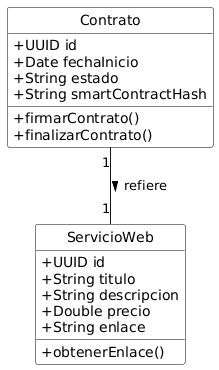

The diagram above was rendered by PlantUML. Its source (embedded in the PNG):
@startuml
' Definiciones generales
skinparam classAttributeIconSize 0
skinparam style strictuml
skinparam class {
    BackgroundColor White
    BorderColor Black
}

' Clases principales

class Contrato {
  +UUID id
  +Date fechaInicio
  +String estado
  +String smartContractHash
  +firmarContrato()
  +finalizarContrato()
}
class ServicioWeb {
  +UUID id
  +String titulo
  +String descripcion
  +Double precio
  +String enlace
  +obtenerEnlace()
}

Contrato "1" -- "1" ServicioWeb : refiere >
@enduml